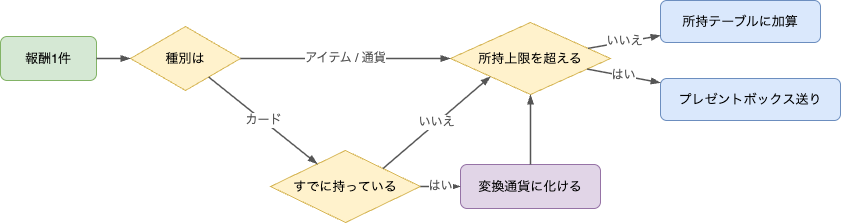

The diagram above was exported from draw.io. Its source (the exported page's mxGraphModel, read from the mxfile embedded in the PNG):
<mxGraphModel dx="1299" dy="779" grid="0" gridSize="10" guides="1" tooltips="1" connect="1" arrows="1" fold="1" page="1" pageScale="1" pageWidth="900" pageHeight="300" background="#FFFFFF" math="0" shadow="0">
  <root>
    <mxCell id="0" />
    <mxCell id="1" parent="0" />
    <mxCell id="s" value="報酬1件" style="rounded=1;whiteSpace=wrap;html=1;fillColor=#D5E8D4;strokeColor=#82B366;fontSize=13;" parent="1" vertex="1">
      <mxGeometry x="20" y="76" width="96" height="44" as="geometry" />
    </mxCell>
    <mxCell id="t" value="種別は" style="rhombus;whiteSpace=wrap;html=1;fillColor=#FFF2CC;strokeColor=#D6B656;fontSize=13;" parent="1" vertex="1">
      <mxGeometry x="150" y="66" width="110" height="64" as="geometry" />
    </mxCell>
    <mxCell id="d" value="すでに持っている" style="rhombus;whiteSpace=wrap;html=1;fillColor=#FFF2CC;strokeColor=#D6B656;fontSize=13;" parent="1" vertex="1">
      <mxGeometry x="290" y="190" width="150" height="72" as="geometry" />
    </mxCell>
    <mxCell id="e" value="変換通貨に化ける" style="rounded=1;whiteSpace=wrap;html=1;fillColor=#E1D5E7;strokeColor=#9673A6;fontSize=13;" parent="1" vertex="1">
      <mxGeometry x="480" y="204" width="140" height="44" as="geometry" />
    </mxCell>
    <mxCell id="l" value="所持上限を超える" style="rhombus;whiteSpace=wrap;html=1;fillColor=#FFF2CC;strokeColor=#D6B656;fontSize=13;" parent="1" vertex="1">
      <mxGeometry x="470" y="62" width="160" height="72" as="geometry" />
    </mxCell>
    <mxCell id="w" value="所持テーブルに加算" style="rounded=1;whiteSpace=wrap;html=1;fillColor=#DAE8FC;strokeColor=#6C8EBF;fontSize=13;" parent="1" vertex="1">
      <mxGeometry x="680" y="40" width="160" height="42" as="geometry" />
    </mxCell>
    <mxCell id="p" value="プレゼントボックス送り" style="rounded=1;whiteSpace=wrap;html=1;fillColor=#DAE8FC;strokeColor=#6C8EBF;fontSize=13;" parent="1" vertex="1">
      <mxGeometry x="680" y="118" width="180" height="42" as="geometry" />
    </mxCell>
    <mxCell id="x1" style="edgeStyle=none;html=1;rounded=0;strokeColor=#555555;strokeWidth=1.5;endArrow=blockThin;endFill=1;" parent="1" source="s" target="t" edge="1">
      <mxGeometry relative="1" as="geometry" />
    </mxCell>
    <mxCell id="x2" value="アイテム / 通貨" style="edgeStyle=none;html=1;rounded=0;strokeColor=#555555;strokeWidth=1.5;endArrow=blockThin;endFill=1;fontSize=12;fontColor=#555555;labelBackgroundColor=#FFFFFF;exitX=1;exitY=0.5;exitDx=0;exitDy=0;entryX=0;entryY=0.5;entryDx=0;entryDy=0;" parent="1" source="t" target="l" edge="1">
      <mxGeometry relative="1" as="geometry" />
    </mxCell>
    <mxCell id="x3" value="カード" style="edgeStyle=none;html=1;rounded=0;strokeColor=#555555;strokeWidth=1.5;endArrow=blockThin;endFill=1;fontSize=12;fontColor=#555555;labelBackgroundColor=#FFFFFF;" parent="1" source="t" target="d" edge="1">
      <mxGeometry relative="1" as="geometry" />
    </mxCell>
    <mxCell id="x4" value="はい" style="edgeStyle=none;html=1;rounded=0;strokeColor=#555555;strokeWidth=1.5;endArrow=blockThin;endFill=1;fontSize=12;fontColor=#555555;labelBackgroundColor=#FFFFFF;exitX=1;exitY=0.5;exitDx=0;exitDy=0;entryX=0;entryY=0.5;entryDx=0;entryDy=0;" parent="1" source="d" target="e" edge="1">
      <mxGeometry relative="1" as="geometry" />
    </mxCell>
    <mxCell id="x5" style="edgeStyle=none;html=1;rounded=0;strokeColor=#555555;strokeWidth=1.5;endArrow=blockThin;endFill=1;exitX=0.5;exitY=0;exitDx=0;exitDy=0;entryX=0.5;entryY=1;entryDx=0;entryDy=0;" parent="1" source="e" target="l" edge="1">
      <mxGeometry relative="1" as="geometry" />
    </mxCell>
    <mxCell id="x6" value="いいえ" style="edgeStyle=none;html=1;rounded=0;strokeColor=#555555;strokeWidth=1.5;endArrow=blockThin;endFill=1;fontSize=12;fontColor=#555555;labelBackgroundColor=#FFFFFF;exitX=0.85;exitY=0.15;exitDx=0;exitDy=0;entryX=0.15;entryY=0.85;entryDx=0;entryDy=0;" parent="1" source="d" target="l" edge="1">
      <mxGeometry relative="1" as="geometry" />
    </mxCell>
    <mxCell id="x7" value="いいえ" style="edgeStyle=none;html=1;rounded=0;strokeColor=#555555;strokeWidth=1.5;endArrow=blockThin;endFill=1;fontSize=12;fontColor=#555555;labelBackgroundColor=#FFFFFF;" parent="1" source="l" target="w" edge="1">
      <mxGeometry relative="1" as="geometry" />
    </mxCell>
    <mxCell id="x8" value="はい" style="edgeStyle=none;html=1;rounded=0;strokeColor=#555555;strokeWidth=1.5;endArrow=blockThin;endFill=1;fontSize=12;fontColor=#555555;labelBackgroundColor=#FFFFFF;" parent="1" source="l" target="p" edge="1">
      <mxGeometry relative="1" as="geometry" />
    </mxCell>
  </root>
</mxGraphModel>